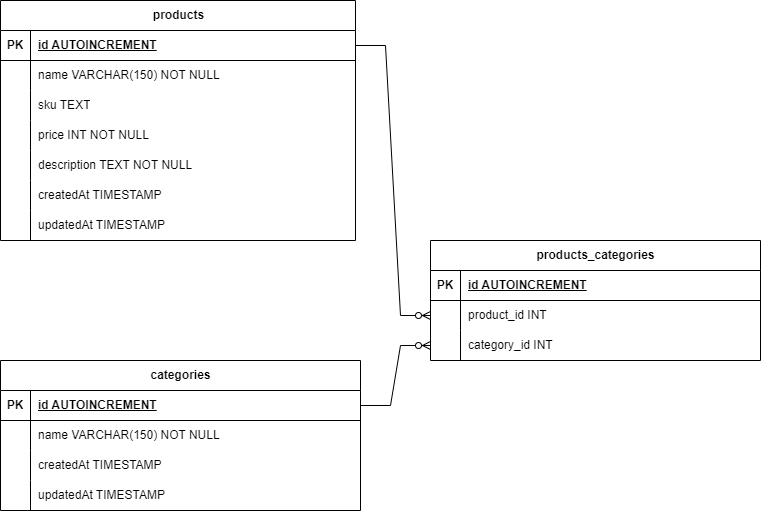

The diagram above was exported from draw.io. Its source (the exported page's mxGraphModel, read from the mxfile embedded in the PNG):
<mxGraphModel dx="1195" dy="622" grid="1" gridSize="10" guides="1" tooltips="1" connect="1" arrows="1" fold="1" page="1" pageScale="1" pageWidth="850" pageHeight="1100" math="0" shadow="0" extFonts="Permanent Marker^https://fonts.googleapis.com/css?family=Permanent+Marker">
  <root>
    <mxCell id="0" />
    <mxCell id="1" parent="0" />
    <mxCell id="Mum_CL3ypHJlMKH3uTVn-1" value="products" style="shape=table;startSize=30;container=1;collapsible=1;childLayout=tableLayout;fixedRows=1;rowLines=0;fontStyle=1;align=center;resizeLast=1;html=1;" vertex="1" parent="1">
      <mxGeometry x="40" y="180" width="355" height="240" as="geometry" />
    </mxCell>
    <mxCell id="Mum_CL3ypHJlMKH3uTVn-2" value="" style="shape=tableRow;horizontal=0;startSize=0;swimlaneHead=0;swimlaneBody=0;fillColor=none;collapsible=0;dropTarget=0;points=[[0,0.5],[1,0.5]];portConstraint=eastwest;top=0;left=0;right=0;bottom=1;" vertex="1" parent="Mum_CL3ypHJlMKH3uTVn-1">
      <mxGeometry y="30" width="355" height="30" as="geometry" />
    </mxCell>
    <mxCell id="Mum_CL3ypHJlMKH3uTVn-3" value="PK" style="shape=partialRectangle;connectable=0;fillColor=none;top=0;left=0;bottom=0;right=0;fontStyle=1;overflow=hidden;whiteSpace=wrap;html=1;" vertex="1" parent="Mum_CL3ypHJlMKH3uTVn-2">
      <mxGeometry width="30" height="30" as="geometry">
        <mxRectangle width="30" height="30" as="alternateBounds" />
      </mxGeometry>
    </mxCell>
    <mxCell id="Mum_CL3ypHJlMKH3uTVn-4" value="id AUTOINCREMENT" style="shape=partialRectangle;connectable=0;fillColor=none;top=0;left=0;bottom=0;right=0;align=left;spacingLeft=6;fontStyle=5;overflow=hidden;whiteSpace=wrap;html=1;" vertex="1" parent="Mum_CL3ypHJlMKH3uTVn-2">
      <mxGeometry x="30" width="325" height="30" as="geometry">
        <mxRectangle width="325" height="30" as="alternateBounds" />
      </mxGeometry>
    </mxCell>
    <mxCell id="Mum_CL3ypHJlMKH3uTVn-5" value="" style="shape=tableRow;horizontal=0;startSize=0;swimlaneHead=0;swimlaneBody=0;fillColor=none;collapsible=0;dropTarget=0;points=[[0,0.5],[1,0.5]];portConstraint=eastwest;top=0;left=0;right=0;bottom=0;" vertex="1" parent="Mum_CL3ypHJlMKH3uTVn-1">
      <mxGeometry y="60" width="355" height="30" as="geometry" />
    </mxCell>
    <mxCell id="Mum_CL3ypHJlMKH3uTVn-6" value="" style="shape=partialRectangle;connectable=0;fillColor=none;top=0;left=0;bottom=0;right=0;editable=1;overflow=hidden;whiteSpace=wrap;html=1;" vertex="1" parent="Mum_CL3ypHJlMKH3uTVn-5">
      <mxGeometry width="30" height="30" as="geometry">
        <mxRectangle width="30" height="30" as="alternateBounds" />
      </mxGeometry>
    </mxCell>
    <mxCell id="Mum_CL3ypHJlMKH3uTVn-7" value="name VARCHAR(150) NOT NULL" style="shape=partialRectangle;connectable=0;fillColor=none;top=0;left=0;bottom=0;right=0;align=left;spacingLeft=6;overflow=hidden;whiteSpace=wrap;html=1;" vertex="1" parent="Mum_CL3ypHJlMKH3uTVn-5">
      <mxGeometry x="30" width="325" height="30" as="geometry">
        <mxRectangle width="325" height="30" as="alternateBounds" />
      </mxGeometry>
    </mxCell>
    <mxCell id="Mum_CL3ypHJlMKH3uTVn-23" value="" style="shape=tableRow;horizontal=0;startSize=0;swimlaneHead=0;swimlaneBody=0;fillColor=none;collapsible=0;dropTarget=0;points=[[0,0.5],[1,0.5]];portConstraint=eastwest;top=0;left=0;right=0;bottom=0;" vertex="1" parent="Mum_CL3ypHJlMKH3uTVn-1">
      <mxGeometry y="90" width="355" height="30" as="geometry" />
    </mxCell>
    <mxCell id="Mum_CL3ypHJlMKH3uTVn-24" value="" style="shape=partialRectangle;connectable=0;fillColor=none;top=0;left=0;bottom=0;right=0;editable=1;overflow=hidden;whiteSpace=wrap;html=1;" vertex="1" parent="Mum_CL3ypHJlMKH3uTVn-23">
      <mxGeometry width="30" height="30" as="geometry">
        <mxRectangle width="30" height="30" as="alternateBounds" />
      </mxGeometry>
    </mxCell>
    <mxCell id="Mum_CL3ypHJlMKH3uTVn-25" value="sku TEXT" style="shape=partialRectangle;connectable=0;fillColor=none;top=0;left=0;bottom=0;right=0;align=left;spacingLeft=6;overflow=hidden;whiteSpace=wrap;html=1;" vertex="1" parent="Mum_CL3ypHJlMKH3uTVn-23">
      <mxGeometry x="30" width="325" height="30" as="geometry">
        <mxRectangle width="325" height="30" as="alternateBounds" />
      </mxGeometry>
    </mxCell>
    <mxCell id="Mum_CL3ypHJlMKH3uTVn-8" value="" style="shape=tableRow;horizontal=0;startSize=0;swimlaneHead=0;swimlaneBody=0;fillColor=none;collapsible=0;dropTarget=0;points=[[0,0.5],[1,0.5]];portConstraint=eastwest;top=0;left=0;right=0;bottom=0;" vertex="1" parent="Mum_CL3ypHJlMKH3uTVn-1">
      <mxGeometry y="120" width="355" height="30" as="geometry" />
    </mxCell>
    <mxCell id="Mum_CL3ypHJlMKH3uTVn-9" value="" style="shape=partialRectangle;connectable=0;fillColor=none;top=0;left=0;bottom=0;right=0;editable=1;overflow=hidden;whiteSpace=wrap;html=1;" vertex="1" parent="Mum_CL3ypHJlMKH3uTVn-8">
      <mxGeometry width="30" height="30" as="geometry">
        <mxRectangle width="30" height="30" as="alternateBounds" />
      </mxGeometry>
    </mxCell>
    <mxCell id="Mum_CL3ypHJlMKH3uTVn-10" value="price INT NOT NULL" style="shape=partialRectangle;connectable=0;fillColor=none;top=0;left=0;bottom=0;right=0;align=left;spacingLeft=6;overflow=hidden;whiteSpace=wrap;html=1;" vertex="1" parent="Mum_CL3ypHJlMKH3uTVn-8">
      <mxGeometry x="30" width="325" height="30" as="geometry">
        <mxRectangle width="325" height="30" as="alternateBounds" />
      </mxGeometry>
    </mxCell>
    <mxCell id="Mum_CL3ypHJlMKH3uTVn-11" value="" style="shape=tableRow;horizontal=0;startSize=0;swimlaneHead=0;swimlaneBody=0;fillColor=none;collapsible=0;dropTarget=0;points=[[0,0.5],[1,0.5]];portConstraint=eastwest;top=0;left=0;right=0;bottom=0;" vertex="1" parent="Mum_CL3ypHJlMKH3uTVn-1">
      <mxGeometry y="150" width="355" height="30" as="geometry" />
    </mxCell>
    <mxCell id="Mum_CL3ypHJlMKH3uTVn-12" value="" style="shape=partialRectangle;connectable=0;fillColor=none;top=0;left=0;bottom=0;right=0;editable=1;overflow=hidden;whiteSpace=wrap;html=1;" vertex="1" parent="Mum_CL3ypHJlMKH3uTVn-11">
      <mxGeometry width="30" height="30" as="geometry">
        <mxRectangle width="30" height="30" as="alternateBounds" />
      </mxGeometry>
    </mxCell>
    <mxCell id="Mum_CL3ypHJlMKH3uTVn-13" value="description TEXT NOT NULL&amp;nbsp;" style="shape=partialRectangle;connectable=0;fillColor=none;top=0;left=0;bottom=0;right=0;align=left;spacingLeft=6;overflow=hidden;whiteSpace=wrap;html=1;" vertex="1" parent="Mum_CL3ypHJlMKH3uTVn-11">
      <mxGeometry x="30" width="325" height="30" as="geometry">
        <mxRectangle width="325" height="30" as="alternateBounds" />
      </mxGeometry>
    </mxCell>
    <mxCell id="Mum_CL3ypHJlMKH3uTVn-14" value="" style="shape=tableRow;horizontal=0;startSize=0;swimlaneHead=0;swimlaneBody=0;fillColor=none;collapsible=0;dropTarget=0;points=[[0,0.5],[1,0.5]];portConstraint=eastwest;top=0;left=0;right=0;bottom=0;" vertex="1" parent="Mum_CL3ypHJlMKH3uTVn-1">
      <mxGeometry y="180" width="355" height="30" as="geometry" />
    </mxCell>
    <mxCell id="Mum_CL3ypHJlMKH3uTVn-15" value="" style="shape=partialRectangle;connectable=0;fillColor=none;top=0;left=0;bottom=0;right=0;editable=1;overflow=hidden;whiteSpace=wrap;html=1;" vertex="1" parent="Mum_CL3ypHJlMKH3uTVn-14">
      <mxGeometry width="30" height="30" as="geometry">
        <mxRectangle width="30" height="30" as="alternateBounds" />
      </mxGeometry>
    </mxCell>
    <mxCell id="Mum_CL3ypHJlMKH3uTVn-16" value="createdAt TIMESTAMP" style="shape=partialRectangle;connectable=0;fillColor=none;top=0;left=0;bottom=0;right=0;align=left;spacingLeft=6;overflow=hidden;whiteSpace=wrap;html=1;" vertex="1" parent="Mum_CL3ypHJlMKH3uTVn-14">
      <mxGeometry x="30" width="325" height="30" as="geometry">
        <mxRectangle width="325" height="30" as="alternateBounds" />
      </mxGeometry>
    </mxCell>
    <mxCell id="Mum_CL3ypHJlMKH3uTVn-20" value="" style="shape=tableRow;horizontal=0;startSize=0;swimlaneHead=0;swimlaneBody=0;fillColor=none;collapsible=0;dropTarget=0;points=[[0,0.5],[1,0.5]];portConstraint=eastwest;top=0;left=0;right=0;bottom=0;" vertex="1" parent="Mum_CL3ypHJlMKH3uTVn-1">
      <mxGeometry y="210" width="355" height="30" as="geometry" />
    </mxCell>
    <mxCell id="Mum_CL3ypHJlMKH3uTVn-21" value="" style="shape=partialRectangle;connectable=0;fillColor=none;top=0;left=0;bottom=0;right=0;editable=1;overflow=hidden;whiteSpace=wrap;html=1;" vertex="1" parent="Mum_CL3ypHJlMKH3uTVn-20">
      <mxGeometry width="30" height="30" as="geometry">
        <mxRectangle width="30" height="30" as="alternateBounds" />
      </mxGeometry>
    </mxCell>
    <mxCell id="Mum_CL3ypHJlMKH3uTVn-22" value="updatedAt TIMESTAMP" style="shape=partialRectangle;connectable=0;fillColor=none;top=0;left=0;bottom=0;right=0;align=left;spacingLeft=6;overflow=hidden;whiteSpace=wrap;html=1;" vertex="1" parent="Mum_CL3ypHJlMKH3uTVn-20">
      <mxGeometry x="30" width="325" height="30" as="geometry">
        <mxRectangle width="325" height="30" as="alternateBounds" />
      </mxGeometry>
    </mxCell>
    <mxCell id="Mum_CL3ypHJlMKH3uTVn-26" value="categories" style="shape=table;startSize=30;container=1;collapsible=1;childLayout=tableLayout;fixedRows=1;rowLines=0;fontStyle=1;align=center;resizeLast=1;html=1;" vertex="1" parent="1">
      <mxGeometry x="40" y="540" width="360" height="150" as="geometry" />
    </mxCell>
    <mxCell id="Mum_CL3ypHJlMKH3uTVn-27" value="" style="shape=tableRow;horizontal=0;startSize=0;swimlaneHead=0;swimlaneBody=0;fillColor=none;collapsible=0;dropTarget=0;points=[[0,0.5],[1,0.5]];portConstraint=eastwest;top=0;left=0;right=0;bottom=1;" vertex="1" parent="Mum_CL3ypHJlMKH3uTVn-26">
      <mxGeometry y="30" width="360" height="30" as="geometry" />
    </mxCell>
    <mxCell id="Mum_CL3ypHJlMKH3uTVn-28" value="PK" style="shape=partialRectangle;connectable=0;fillColor=none;top=0;left=0;bottom=0;right=0;fontStyle=1;overflow=hidden;whiteSpace=wrap;html=1;" vertex="1" parent="Mum_CL3ypHJlMKH3uTVn-27">
      <mxGeometry width="30" height="30" as="geometry">
        <mxRectangle width="30" height="30" as="alternateBounds" />
      </mxGeometry>
    </mxCell>
    <mxCell id="Mum_CL3ypHJlMKH3uTVn-29" value="id AUTOINCREMENT" style="shape=partialRectangle;connectable=0;fillColor=none;top=0;left=0;bottom=0;right=0;align=left;spacingLeft=6;fontStyle=5;overflow=hidden;whiteSpace=wrap;html=1;" vertex="1" parent="Mum_CL3ypHJlMKH3uTVn-27">
      <mxGeometry x="30" width="330" height="30" as="geometry">
        <mxRectangle width="330" height="30" as="alternateBounds" />
      </mxGeometry>
    </mxCell>
    <mxCell id="Mum_CL3ypHJlMKH3uTVn-30" value="" style="shape=tableRow;horizontal=0;startSize=0;swimlaneHead=0;swimlaneBody=0;fillColor=none;collapsible=0;dropTarget=0;points=[[0,0.5],[1,0.5]];portConstraint=eastwest;top=0;left=0;right=0;bottom=0;" vertex="1" parent="Mum_CL3ypHJlMKH3uTVn-26">
      <mxGeometry y="60" width="360" height="30" as="geometry" />
    </mxCell>
    <mxCell id="Mum_CL3ypHJlMKH3uTVn-31" value="" style="shape=partialRectangle;connectable=0;fillColor=none;top=0;left=0;bottom=0;right=0;editable=1;overflow=hidden;whiteSpace=wrap;html=1;" vertex="1" parent="Mum_CL3ypHJlMKH3uTVn-30">
      <mxGeometry width="30" height="30" as="geometry">
        <mxRectangle width="30" height="30" as="alternateBounds" />
      </mxGeometry>
    </mxCell>
    <mxCell id="Mum_CL3ypHJlMKH3uTVn-32" value="name VARCHAR(150) NOT NULL" style="shape=partialRectangle;connectable=0;fillColor=none;top=0;left=0;bottom=0;right=0;align=left;spacingLeft=6;overflow=hidden;whiteSpace=wrap;html=1;" vertex="1" parent="Mum_CL3ypHJlMKH3uTVn-30">
      <mxGeometry x="30" width="330" height="30" as="geometry">
        <mxRectangle width="330" height="30" as="alternateBounds" />
      </mxGeometry>
    </mxCell>
    <mxCell id="Mum_CL3ypHJlMKH3uTVn-33" value="" style="shape=tableRow;horizontal=0;startSize=0;swimlaneHead=0;swimlaneBody=0;fillColor=none;collapsible=0;dropTarget=0;points=[[0,0.5],[1,0.5]];portConstraint=eastwest;top=0;left=0;right=0;bottom=0;" vertex="1" parent="Mum_CL3ypHJlMKH3uTVn-26">
      <mxGeometry y="90" width="360" height="30" as="geometry" />
    </mxCell>
    <mxCell id="Mum_CL3ypHJlMKH3uTVn-34" value="" style="shape=partialRectangle;connectable=0;fillColor=none;top=0;left=0;bottom=0;right=0;editable=1;overflow=hidden;whiteSpace=wrap;html=1;" vertex="1" parent="Mum_CL3ypHJlMKH3uTVn-33">
      <mxGeometry width="30" height="30" as="geometry">
        <mxRectangle width="30" height="30" as="alternateBounds" />
      </mxGeometry>
    </mxCell>
    <mxCell id="Mum_CL3ypHJlMKH3uTVn-35" value="createdAt TIMESTAMP" style="shape=partialRectangle;connectable=0;fillColor=none;top=0;left=0;bottom=0;right=0;align=left;spacingLeft=6;overflow=hidden;whiteSpace=wrap;html=1;" vertex="1" parent="Mum_CL3ypHJlMKH3uTVn-33">
      <mxGeometry x="30" width="330" height="30" as="geometry">
        <mxRectangle width="330" height="30" as="alternateBounds" />
      </mxGeometry>
    </mxCell>
    <mxCell id="Mum_CL3ypHJlMKH3uTVn-36" value="" style="shape=tableRow;horizontal=0;startSize=0;swimlaneHead=0;swimlaneBody=0;fillColor=none;collapsible=0;dropTarget=0;points=[[0,0.5],[1,0.5]];portConstraint=eastwest;top=0;left=0;right=0;bottom=0;" vertex="1" parent="Mum_CL3ypHJlMKH3uTVn-26">
      <mxGeometry y="120" width="360" height="30" as="geometry" />
    </mxCell>
    <mxCell id="Mum_CL3ypHJlMKH3uTVn-37" value="" style="shape=partialRectangle;connectable=0;fillColor=none;top=0;left=0;bottom=0;right=0;editable=1;overflow=hidden;whiteSpace=wrap;html=1;" vertex="1" parent="Mum_CL3ypHJlMKH3uTVn-36">
      <mxGeometry width="30" height="30" as="geometry">
        <mxRectangle width="30" height="30" as="alternateBounds" />
      </mxGeometry>
    </mxCell>
    <mxCell id="Mum_CL3ypHJlMKH3uTVn-38" value="updatedAt TIMESTAMP" style="shape=partialRectangle;connectable=0;fillColor=none;top=0;left=0;bottom=0;right=0;align=left;spacingLeft=6;overflow=hidden;whiteSpace=wrap;html=1;" vertex="1" parent="Mum_CL3ypHJlMKH3uTVn-36">
      <mxGeometry x="30" width="330" height="30" as="geometry">
        <mxRectangle width="330" height="30" as="alternateBounds" />
      </mxGeometry>
    </mxCell>
    <mxCell id="Mum_CL3ypHJlMKH3uTVn-39" value="products_categories" style="shape=table;startSize=30;container=1;collapsible=1;childLayout=tableLayout;fixedRows=1;rowLines=0;fontStyle=1;align=center;resizeLast=1;html=1;" vertex="1" parent="1">
      <mxGeometry x="470" y="420" width="330" height="120" as="geometry" />
    </mxCell>
    <mxCell id="Mum_CL3ypHJlMKH3uTVn-40" value="" style="shape=tableRow;horizontal=0;startSize=0;swimlaneHead=0;swimlaneBody=0;fillColor=none;collapsible=0;dropTarget=0;points=[[0,0.5],[1,0.5]];portConstraint=eastwest;top=0;left=0;right=0;bottom=1;" vertex="1" parent="Mum_CL3ypHJlMKH3uTVn-39">
      <mxGeometry y="30" width="330" height="30" as="geometry" />
    </mxCell>
    <mxCell id="Mum_CL3ypHJlMKH3uTVn-41" value="PK" style="shape=partialRectangle;connectable=0;fillColor=none;top=0;left=0;bottom=0;right=0;fontStyle=1;overflow=hidden;whiteSpace=wrap;html=1;" vertex="1" parent="Mum_CL3ypHJlMKH3uTVn-40">
      <mxGeometry width="30" height="30" as="geometry">
        <mxRectangle width="30" height="30" as="alternateBounds" />
      </mxGeometry>
    </mxCell>
    <mxCell id="Mum_CL3ypHJlMKH3uTVn-42" value="id AUTOINCREMENT" style="shape=partialRectangle;connectable=0;fillColor=none;top=0;left=0;bottom=0;right=0;align=left;spacingLeft=6;fontStyle=5;overflow=hidden;whiteSpace=wrap;html=1;" vertex="1" parent="Mum_CL3ypHJlMKH3uTVn-40">
      <mxGeometry x="30" width="300" height="30" as="geometry">
        <mxRectangle width="300" height="30" as="alternateBounds" />
      </mxGeometry>
    </mxCell>
    <mxCell id="Mum_CL3ypHJlMKH3uTVn-43" value="" style="shape=tableRow;horizontal=0;startSize=0;swimlaneHead=0;swimlaneBody=0;fillColor=none;collapsible=0;dropTarget=0;points=[[0,0.5],[1,0.5]];portConstraint=eastwest;top=0;left=0;right=0;bottom=0;" vertex="1" parent="Mum_CL3ypHJlMKH3uTVn-39">
      <mxGeometry y="60" width="330" height="30" as="geometry" />
    </mxCell>
    <mxCell id="Mum_CL3ypHJlMKH3uTVn-44" value="" style="shape=partialRectangle;connectable=0;fillColor=none;top=0;left=0;bottom=0;right=0;editable=1;overflow=hidden;whiteSpace=wrap;html=1;" vertex="1" parent="Mum_CL3ypHJlMKH3uTVn-43">
      <mxGeometry width="30" height="30" as="geometry">
        <mxRectangle width="30" height="30" as="alternateBounds" />
      </mxGeometry>
    </mxCell>
    <mxCell id="Mum_CL3ypHJlMKH3uTVn-45" value="product_id INT" style="shape=partialRectangle;connectable=0;fillColor=none;top=0;left=0;bottom=0;right=0;align=left;spacingLeft=6;overflow=hidden;whiteSpace=wrap;html=1;" vertex="1" parent="Mum_CL3ypHJlMKH3uTVn-43">
      <mxGeometry x="30" width="300" height="30" as="geometry">
        <mxRectangle width="300" height="30" as="alternateBounds" />
      </mxGeometry>
    </mxCell>
    <mxCell id="Mum_CL3ypHJlMKH3uTVn-46" value="" style="shape=tableRow;horizontal=0;startSize=0;swimlaneHead=0;swimlaneBody=0;fillColor=none;collapsible=0;dropTarget=0;points=[[0,0.5],[1,0.5]];portConstraint=eastwest;top=0;left=0;right=0;bottom=0;" vertex="1" parent="Mum_CL3ypHJlMKH3uTVn-39">
      <mxGeometry y="90" width="330" height="30" as="geometry" />
    </mxCell>
    <mxCell id="Mum_CL3ypHJlMKH3uTVn-47" value="" style="shape=partialRectangle;connectable=0;fillColor=none;top=0;left=0;bottom=0;right=0;editable=1;overflow=hidden;whiteSpace=wrap;html=1;" vertex="1" parent="Mum_CL3ypHJlMKH3uTVn-46">
      <mxGeometry width="30" height="30" as="geometry">
        <mxRectangle width="30" height="30" as="alternateBounds" />
      </mxGeometry>
    </mxCell>
    <mxCell id="Mum_CL3ypHJlMKH3uTVn-48" value="category_id INT" style="shape=partialRectangle;connectable=0;fillColor=none;top=0;left=0;bottom=0;right=0;align=left;spacingLeft=6;overflow=hidden;whiteSpace=wrap;html=1;" vertex="1" parent="Mum_CL3ypHJlMKH3uTVn-46">
      <mxGeometry x="30" width="300" height="30" as="geometry">
        <mxRectangle width="300" height="30" as="alternateBounds" />
      </mxGeometry>
    </mxCell>
    <mxCell id="Mum_CL3ypHJlMKH3uTVn-52" value="" style="edgeStyle=entityRelationEdgeStyle;fontSize=12;html=1;endArrow=ERzeroToMany;endFill=1;rounded=0;exitX=1;exitY=0.5;exitDx=0;exitDy=0;" edge="1" parent="1" source="Mum_CL3ypHJlMKH3uTVn-27" target="Mum_CL3ypHJlMKH3uTVn-46">
      <mxGeometry width="100" height="100" relative="1" as="geometry">
        <mxPoint x="370" y="520" as="sourcePoint" />
        <mxPoint x="470" y="420" as="targetPoint" />
        <Array as="points">
          <mxPoint x="460" y="570" />
        </Array>
      </mxGeometry>
    </mxCell>
    <mxCell id="Mum_CL3ypHJlMKH3uTVn-53" value="" style="edgeStyle=entityRelationEdgeStyle;fontSize=12;html=1;endArrow=ERzeroToMany;endFill=1;rounded=0;" edge="1" parent="1" source="Mum_CL3ypHJlMKH3uTVn-2" target="Mum_CL3ypHJlMKH3uTVn-43">
      <mxGeometry width="100" height="100" relative="1" as="geometry">
        <mxPoint x="460" y="260" as="sourcePoint" />
        <mxPoint x="560" y="160" as="targetPoint" />
        <Array as="points">
          <mxPoint x="450" y="290" />
        </Array>
      </mxGeometry>
    </mxCell>
  </root>
</mxGraphModel>